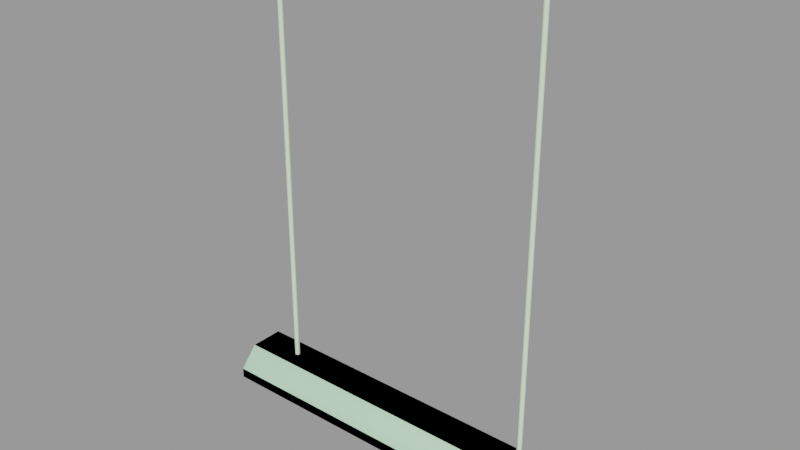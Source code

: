 # Source: light_fluorescent_farm_124.blend  (saved by Blender 2.92.15; exported with 4.5.12 LTS)
import bpy
from mathutils import Matrix  # noqa: F401  (used for matrix-valued properties, if any)

bpy.ops.wm.read_factory_settings(use_empty=True)
scene = bpy.context.scene
scene.name = 'light_fluorescent_farm_124.qc'

# ---- collections
col_light_fluorescent_farm_124 = bpy.data.collections.new('light_fluorescent_farm_124'); scene.collection.children.link(col_light_fluorescent_farm_124)

# ---- materials (node trees are filled in below, after node groups)
mat_lights = bpy.data.materials.new('lights')
mat_lights.use_transparent_shadow = False
mat_lights.diffuse_color = (0.7815, 0.9367, 0.6882, 1.0)
mat_phy = bpy.data.materials.new('  phy')
mat_phy.use_transparent_shadow = False
mat_phy.diffuse_color = (0.6098, 0.9879, 0.6944, 1.0)

# ---- material node trees

# ---- meshes
me_light_fluorescent_farm_124_reference = bpy.data.meshes.new('light_fluorescent_farm_124_reference')
me_light_fluorescent_farm_124_reference.from_pydata([(47.93, 9.282, -3.125), (47.93, -9.282, -3.125), (47.45, 8.682, -3.125), (47.45, -8.682, -3.125), (-21.16, -6.228, -4.433), (-21.17, -2.514, -5.493), (-22.05, -6.451, -4.919), (-22.05, -2.577, -6.012), (-21.17, 2.514, -5.493), (-21.16, 6.26, -4.433), (-22.05, 2.577, -6.012), (-21.19, -2.636, -6.494), (-21.2, -6.652, -5.352), (-21.19, -9.217, -3.047), (-22.05, -9.018, -2.594), (-21.17, -8.802, -2.122), (-21.19, 2.636, -6.494), (-21.2, 6.683, -5.352), (-21.19, 9.214, -3.024), (-22.05, 6.481, -4.919), (-21.17, 8.824, -2.09), (-22.05, 9.033, -2.567), (45.08, -6.266, -0.232), (45.08, -5.055, 0.467), (-44.78, -5.055, 0.467), (-44.78, -6.266, -0.232), (45.08, -6.266, -1.63), (-44.78, -6.266, -1.63), (45.08, -5.055, -2.329), (-44.78, -5.055, -2.329), (45.08, -3.844, -1.63), (-44.78, -3.844, -1.63), (45.08, -3.844, -0.232), (-44.78, -3.844, -0.232), (-47.45, -8.682, -0.5507), (-47.45, -8.682, -3.125), (-47.45, 8.682, -3.125), (-47.45, 8.682, -0.5507), (-47.45, -6.248, 1.698), (-47.45, 6.248, 1.698), (47.45, 6.248, 1.698), (47.45, -8.682, -0.5507), (47.45, -6.248, 1.698), (47.45, 8.682, -0.5507), (19.58, 6.481, -4.919), (19.59, 9.033, -2.567), (18.71, 8.824, -2.09), (18.72, -9.217, -3.047), (18.73, -6.652, -5.352), (19.58, -6.451, -4.919), (18.72, -2.636, -6.494), (19.58, -2.577, -6.012), (18.72, 2.636, -6.494), (19.58, 2.577, -6.012), (18.73, 6.683, -5.352), (18.72, 9.214, -3.024), (18.7, -6.228, -4.433), (18.7, -2.514, -5.493), (18.7, 2.514, -5.493), (18.7, 6.26, -4.433), (18.71, -8.802, -2.122), (19.59, -9.018, -2.594), (-46.31, 6.716, -1.929), (-46.31, 5.544, -2.633), (-46.31, 6.716, 1.768), (-46.31, -5.544, -2.633), (-46.31, -6.716, -1.929), (-46.31, -6.716, 1.768), (-45.53, -6.228, -4.433), (-45.54, -2.514, -5.493), (-46.42, -6.451, -4.919), (-45.54, 8.824, -2.09), (-45.53, 6.26, -4.433), (-45.56, 9.214, -3.024), (-45.57, 6.683, -5.352), (-45.56, 2.636, -6.494), (-45.54, 2.514, -5.493), (-46.42, -2.577, -6.012), (-45.56, -2.636, -6.494), (-45.57, -6.652, -5.352), (-45.56, -9.217, -3.047), (-46.42, -9.018, -2.594), (-45.54, -8.802, -2.122), (-46.42, 9.033, -2.567), (-46.42, 6.481, -4.919), (-46.42, 2.577, -6.012), (47.93, 4.491, 4.776), (47.93, -4.491, 4.776), (47.93, 4.491, 3.884), (47.93, -4.491, 3.884), (47.93, 9.282, -0.4778), (47.93, -9.282, -0.4778), (-45.55, -2.12, -5.693), (-45.55, -3.028, -5.693), (45.55, -2.12, -5.693), (45.55, -3.028, -5.693), (-45.55, -2.574, -6.48), (45.55, -2.574, -6.48), (-45.55, -5.982, -4.615), (-45.55, -6.89, -4.615), (45.55, -5.982, -4.615), (45.55, -6.89, -4.615), (-45.55, -6.436, -5.402), (45.55, -6.436, -5.402), (45.57, 6.683, -5.352), (46.42, 6.481, -4.919), (45.56, 2.636, -6.494), (45.54, 8.824, -2.09), (45.56, 9.214, -3.024), (45.53, 6.26, -4.433), (46.42, 9.033, -2.567), (45.53, -6.228, -4.433), (45.54, -2.514, -5.493), (45.56, -2.636, -6.494), (45.57, -6.652, -5.352), (45.56, -9.217, -3.047), (45.54, -8.802, -2.122), (46.42, -9.018, -2.594), (46.42, -6.451, -4.919), (46.42, -2.577, -6.012), (46.42, 2.577, -6.012), (45.54, 2.514, -5.493), (-36.61, -2e-06, 4.776), (-36.61, -7e-06, 117.5), (-36.13, 0.6544, 4.776), (-36.13, 0.6544, 117.5), (-35.36, 0.4045, 4.776), (-35.36, 0.4044, 117.5), (-35.36, -0.4045, 4.776), (-35.36, -0.4045, 117.5), (-36.13, -0.6544, 4.776), (-36.13, -0.6544, 117.5), (-44.78, -2e-06, 0.467), (45.08, 2e-06, 0.467), (-44.78, 1.211, -0.232), (45.08, 1.211, -0.232), (-44.78, 1.211, -1.63), (45.08, 1.211, -1.63), (-44.78, -2e-06, -2.329), (45.08, 2e-06, -2.329), (-44.78, -1.211, -1.63), (45.08, -1.211, -1.63), (-44.78, -1.211, -0.232), (45.08, -1.211, -0.232), (-44.78, 5.055, 0.467), (-44.78, 3.844, -0.232), (45.08, 5.055, 0.467), (45.08, 3.844, -0.232), (-44.78, 3.844, -1.63), (45.08, 3.844, -1.63), (-44.78, 5.055, -2.329), (45.08, 5.055, -2.329), (-44.78, 6.266, -1.63), (45.08, 6.266, -1.63), (-44.78, 6.266, -0.232), (45.08, 6.266, -0.232), (36.61, 1e-06, 4.776), (36.13, 0.6544, 4.776), (36.61, -4e-06, 117.5), (36.13, 0.6544, 117.5), (35.36, 0.4045, 4.776), (35.36, 0.4045, 117.5), (35.36, -0.4045, 4.776), (35.36, -0.4045, 117.5), (36.13, -0.6544, 4.776), (36.13, -0.6544, 117.5), (-45.55, 6.013, -4.615), (45.55, 6.013, -4.615), (-45.55, 6.921, -4.615), (45.55, 6.921, -4.615), (-45.55, 6.467, -5.402), (45.55, 6.467, -5.402), (46.31, 5.544, -2.633), (45.08, 5.544, -2.633), (46.31, 6.716, -1.929), (45.08, 6.716, -1.929), (46.31, -6.716, -1.929), (45.08, -6.716, -1.929), (46.31, -5.544, -2.633), (45.08, -5.544, -2.633), (46.31, 6.716, 1.768), (46.31, -6.716, 1.768), (-45.55, 2.12, -5.693), (45.55, 2.12, -5.693), (-45.55, 3.028, -5.693), (45.55, 3.028, -5.693), (-45.55, 2.574, -6.48), (45.55, 2.574, -6.48), (45.08, -6.716, 1.768), (45.08, 6.716, 1.768), (-47.93, -9.282, -3.125), (-47.93, 9.282, -3.125), (-47.93, 9.282, -0.4778), (-47.93, 4.491, 3.884), (-47.93, -9.282, -0.4778), (-47.93, -4.491, 3.884), (-47.93, -4.491, 4.776), (-47.93, 4.491, 4.776), (-45.08, -6.716, -1.929), (-45.08, -6.716, 1.768), (-45.08, 6.716, 1.768), (-45.08, 6.716, -1.929), (-45.08, 5.544, -2.633), (-45.08, -5.544, -2.633)], [], [(0, 1, 2), (2, 1, 3), (4, 5, 6), (7, 6, 5), (5, 8, 7), (8, 9, 10), (10, 7, 8), (7, 10, 11), (6, 7, 11), (12, 6, 11), (6, 12, 13), (14, 6, 13), (4, 6, 14), (15, 4, 14), (13, 4, 15), (12, 4, 13), (12, 11, 4), (11, 5, 4), (11, 16, 5), (16, 8, 5), (16, 9, 8), (17, 9, 16), (17, 18, 9), (19, 10, 9), (10, 19, 16), (16, 11, 10), (17, 16, 19), (20, 9, 18), (9, 20, 19), (20, 21, 19), (19, 21, 17), (21, 18, 17), (22, 23, 24), (25, 22, 24), (26, 22, 25), (27, 26, 25), (28, 26, 27), (29, 28, 27), (30, 28, 29), (31, 30, 29), (32, 30, 31), (33, 32, 31), (23, 32, 33), (24, 23, 33), (34, 35, 36), (37, 34, 36), (34, 37, 38), (39, 38, 37), (40, 41, 42), (43, 41, 40), (43, 2, 41), (2, 3, 41), (44, 45, 46), (47, 48, 49), (48, 50, 49), (49, 50, 51), (50, 52, 51), (51, 52, 53), (53, 52, 44), (54, 44, 52), (44, 54, 45), (54, 55, 45), (49, 51, 56), (56, 51, 57), (51, 53, 57), (57, 53, 58), (53, 44, 58), (58, 44, 59), (59, 44, 46), (46, 55, 59), (54, 59, 55), (54, 52, 59), (52, 58, 59), (57, 58, 52), (50, 57, 52), (56, 57, 50), (48, 56, 50), (47, 56, 48), (60, 56, 47), (60, 61, 56), (61, 49, 56), (61, 47, 49), (62, 63, 64), (65, 64, 63), (66, 64, 65), (67, 64, 66), (68, 69, 70), (71, 72, 73), (74, 73, 72), (74, 72, 75), (75, 72, 76), (75, 76, 69), (69, 76, 77), (77, 70, 69), (70, 77, 78), (79, 70, 78), (70, 79, 80), (81, 70, 80), (68, 70, 81), (82, 68, 81), (80, 68, 82), (79, 68, 80), (79, 78, 68), (78, 69, 68), (78, 75, 69), (71, 83, 84), (72, 71, 84), (84, 85, 72), (76, 72, 85), (85, 77, 76), (77, 85, 78), (75, 78, 85), (85, 84, 75), (74, 75, 84), (84, 83, 74), (83, 73, 74), (86, 87, 88), (87, 89, 88), (88, 89, 90), (0, 90, 89), (91, 0, 89), (1, 0, 91), (92, 93, 94), (93, 95, 94), (93, 96, 95), (96, 97, 95), (96, 92, 97), (92, 94, 97), (98, 99, 100), (99, 101, 100), (99, 102, 101), (102, 103, 101), (102, 98, 103), (98, 100, 103), (104, 105, 106), (107, 108, 109), (109, 105, 107), (105, 110, 107), (105, 104, 110), (104, 108, 110), (111, 112, 113), (114, 111, 113), (115, 111, 114), (116, 111, 115), (116, 117, 111), (117, 118, 111), (117, 115, 118), (115, 114, 118), (114, 113, 118), (118, 113, 119), (113, 106, 119), (119, 106, 120), (120, 106, 105), (120, 105, 121), (121, 105, 109), (106, 121, 109), (104, 106, 109), (104, 109, 108), (118, 119, 111), (111, 119, 112), (119, 120, 112), (112, 120, 121), (112, 121, 106), (113, 112, 106), (122, 123, 124), (123, 125, 124), (124, 125, 126), (125, 127, 126), (126, 127, 128), (127, 129, 128), (128, 129, 130), (129, 131, 130), (130, 131, 122), (131, 123, 122), (132, 133, 134), (133, 135, 134), (134, 135, 136), (135, 137, 136), (136, 137, 138), (137, 139, 138), (138, 139, 140), (139, 141, 140), (140, 141, 142), (141, 143, 142), (142, 143, 132), (143, 133, 132), (144, 145, 146), (145, 147, 146), (145, 148, 147), (148, 149, 147), (148, 150, 149), (150, 151, 149), (150, 152, 151), (152, 153, 151), (152, 154, 153), (154, 155, 153), (154, 144, 155), (144, 146, 155), (156, 157, 158), (157, 159, 158), (157, 160, 159), (160, 161, 159), (160, 162, 161), (162, 163, 161), (162, 164, 163), (164, 165, 163), (164, 156, 165), (156, 158, 165), (166, 167, 168), (167, 169, 168), (168, 169, 170), (169, 171, 170), (170, 171, 166), (171, 167, 166), (172, 173, 174), (173, 175, 174), (176, 177, 178), (177, 179, 178), (180, 181, 174), (174, 181, 172), (172, 181, 178), (181, 176, 178), (182, 183, 184), (183, 185, 184), (184, 185, 186), (185, 187, 186), (186, 187, 182), (187, 183, 182), (188, 189, 177), (177, 189, 179), (179, 189, 173), (189, 175, 173), (190, 191, 35), (36, 35, 191), (191, 190, 192), (192, 190, 193), (190, 194, 193), (193, 194, 195), (193, 195, 196), (197, 193, 196), (194, 190, 91), (190, 1, 91), (195, 194, 89), (194, 91, 89), (190, 35, 1), (35, 3, 1), (35, 34, 3), (34, 41, 3), (34, 38, 41), (38, 42, 41), (89, 87, 195), (87, 196, 195), (192, 90, 191), (90, 0, 191), (193, 88, 192), (88, 90, 192), (191, 0, 36), (0, 2, 36), (36, 2, 37), (2, 43, 37), (37, 43, 39), (43, 40, 39), (88, 193, 86), (193, 197, 86), (40, 42, 39), (42, 38, 39), (197, 196, 86), (196, 87, 86), (66, 198, 67), (198, 199, 67), (64, 200, 62), (200, 201, 62), (63, 202, 65), (202, 203, 65), (200, 199, 201), (201, 199, 202), (202, 199, 203), (198, 203, 199), (172, 178, 173), (178, 179, 173), (180, 174, 189), (174, 175, 189), (176, 181, 177), (181, 188, 177), (63, 62, 202), (62, 201, 202), (66, 65, 198), (65, 203, 198)])
me_light_fluorescent_farm_124_reference.polygons.foreach_set('use_smooth', [True] * 288)
_k = set([(0, 1), (0, 90), (0, 191), (1, 91), (1, 190), (2, 3), (2, 36), (2, 43), (3, 35), (3, 41), (4, 13), (11, 12), (11, 16), (12, 13), (16, 17), (17, 18), (23, 24), (34, 35), (34, 38), (34, 41), (35, 36), (36, 37), (37, 39), (37, 43), (38, 39), (38, 42), (39, 40), (40, 42), (40, 43), (41, 42), (47, 48), (47, 49), (48, 50), (50, 52), (52, 54), (54, 55), (55, 59), (62, 63), (62, 64), (62, 200), (62, 201), (63, 65), (63, 202), (64, 66), (65, 66), (65, 203), (66, 67), (66, 198), (67, 198), (68, 80), (73, 74), (74, 75), (75, 78), (78, 79), (79, 80), (86, 87), (86, 88), (86, 197), (87, 89), (87, 196), (88, 90), (88, 193), (89, 91), (89, 195), (90, 192), (91, 194), (104, 106), (104, 108), (106, 113), (108, 109), (113, 114), (114, 115), (115, 118), (132, 133), (144, 146), (144, 155), (145, 146), (172, 173), (172, 174), (172, 178), (173, 175), (173, 179), (174, 175), (174, 180), (174, 181), (175, 189), (176, 177), (176, 178), (176, 181), (177, 179), (177, 188), (177, 189), (178, 179), (190, 191), (190, 194), (191, 192), (192, 193), (193, 197), (194, 195), (195, 196), (196, 197), (198, 199), (198, 203), (199, 201), (200, 201), (201, 202), (202, 203)])
me_light_fluorescent_farm_124_reference.attributes.new('sharp_edge', 'BOOLEAN', 'EDGE').data.foreach_set('value', [ (min(e.vertices), max(e.vertices)) in _k for e in me_light_fluorescent_farm_124_reference.edges])
_uv = me_light_fluorescent_farm_124_reference.uv_layers.new(name='UVMap')
_uv.uv.foreach_set('vector', [0.4772, 0.8006, 0.4772, 0.9919, 0.4723, 0.8068, 0.4723, 0.8068, 0.4772, 0.9919, 0.4723, 0.9857, 0.4298, 0.4889, 0.4299, 0.5247, 0.4325, 0.4887, 0.4323, 0.526, 0.4325, 0.4887, 0.4299, 0.5247, 0.4299, 0.5247, 0.4293, 0.5706, 0.4323, 0.526, 0.4293, 0.5706, 0.4293, 0.6058, 0.432, 0.5714, 0.432, 0.5714, 0.4323, 0.526, 0.4293, 0.5706, 0.4323, 0.526, 0.432, 0.5714, 0.4348, 0.527, 0.4325, 0.4887, 0.4323, 0.526, 0.4348, 0.527, 0.4352, 0.4885, 0.4325, 0.4887, 0.4348, 0.527, 0.4325, 0.4887, 0.4352, 0.4885, 0.4354, 0.4588, 0.4326, 0.4588, 0.4325, 0.4887, 0.4354, 0.4588, 0.4298, 0.4889, 0.4325, 0.4887, 0.4326, 0.4588, 0.4297, 0.4588, 0.4298, 0.4889, 0.4326, 0.4588, 0.4269, 0.4588, 0.4298, 0.4889, 0.4297, 0.4588, 0.4269, 0.4894, 0.4298, 0.4889, 0.4269, 0.4588, 0.4269, 0.4894, 0.4272, 0.524, 0.4298, 0.4889, 0.4272, 0.524, 0.4299, 0.5247, 0.4298, 0.4889, 0.4272, 0.524, 0.4265, 0.5706, 0.4299, 0.5247, 0.4265, 0.5706, 0.4293, 0.5706, 0.4299, 0.5247, 0.4265, 0.5706, 0.4293, 0.6058, 0.4293, 0.5706, 0.4266, 0.6066, 0.4293, 0.6058, 0.4265, 0.5706, 0.4266, 0.6066, 0.4272, 0.6383, 0.4293, 0.6058, 0.432, 0.6059, 0.432, 0.5714, 0.4293, 0.6058, 0.432, 0.5714, 0.432, 0.6059, 0.4347, 0.5718, 0.4347, 0.5718, 0.4348, 0.527, 0.432, 0.5714, 0.4346, 0.6056, 0.4347, 0.5718, 0.432, 0.6059, 0.4297, 0.637, 0.4293, 0.6058, 0.4272, 0.6383, 0.4293, 0.6058, 0.4297, 0.637, 0.432, 0.6059, 0.4297, 0.637, 0.4325, 0.6365, 0.432, 0.6059, 0.432, 0.6059, 0.4325, 0.6365, 0.4346, 0.6056, 0.4325, 0.6365, 0.4353, 0.6357, 0.4346, 0.6056, 0.4256, 0.4465, 0.4198, 0.4465, 0.4198, 0.07401, 0.4256, 0.07401, 0.4256, 0.4465, 0.4198, 0.07401, 0.4314, 0.4465, 0.4256, 0.4465, 0.4256, 0.07401, 0.4314, 0.07401, 0.4314, 0.4465, 0.4256, 0.07401, 0.4372, 0.4465, 0.4314, 0.4465, 0.4314, 0.07401, 0.4372, 0.07401, 0.4372, 0.4465, 0.4314, 0.07401, 0.443, 0.4465, 0.4372, 0.4465, 0.4372, 0.07401, 0.443, 0.07401, 0.443, 0.4465, 0.4372, 0.07401, 0.4488, 0.4465, 0.443, 0.4465, 0.443, 0.07401, 0.4488, 0.07401, 0.4488, 0.4465, 0.443, 0.07401, 0.4546, 0.4465, 0.4488, 0.4465, 0.4488, 0.07401, 0.4546, 0.07401, 0.4546, 0.4465, 0.4488, 0.07401, 0.4458, 0.9857, 0.4723, 0.9857, 0.4723, 0.8068, 0.4458, 0.8068, 0.4458, 0.9857, 0.4723, 0.8068, 0.4458, 0.9857, 0.4458, 0.8068, 0.4226, 0.9607, 0.4226, 0.8319, 0.4226, 0.9607, 0.4458, 0.8068, 0.4226, 0.8318, 0.4458, 0.9857, 0.4226, 0.9606, 0.4458, 0.8068, 0.4458, 0.9857, 0.4226, 0.8318, 0.4458, 0.8068, 0.4723, 0.8068, 0.4458, 0.9857, 0.4723, 0.8068, 0.4723, 0.9857, 0.4458, 0.9857, 0.432, 0.6059, 0.4325, 0.6365, 0.4297, 0.637, 0.4354, 0.4588, 0.4352, 0.4885, 0.4325, 0.4887, 0.4352, 0.4885, 0.4348, 0.527, 0.4325, 0.4887, 0.4325, 0.4887, 0.4348, 0.527, 0.4323, 0.526, 0.4348, 0.527, 0.4347, 0.5718, 0.4323, 0.526, 0.4323, 0.526, 0.4347, 0.5718, 0.432, 0.5714, 0.432, 0.5714, 0.4347, 0.5718, 0.432, 0.6059, 0.4346, 0.6056, 0.432, 0.6059, 0.4347, 0.5718, 0.432, 0.6059, 0.4346, 0.6056, 0.4325, 0.6365, 0.4346, 0.6056, 0.4353, 0.6357, 0.4325, 0.6365, 0.4325, 0.4887, 0.4323, 0.526, 0.4298, 0.4889, 0.4298, 0.4889, 0.4323, 0.526, 0.4299, 0.5247, 0.4323, 0.526, 0.432, 0.5714, 0.4299, 0.5247, 0.4299, 0.5247, 0.432, 0.5714, 0.4293, 0.5706, 0.432, 0.5714, 0.432, 0.6059, 0.4293, 0.5706, 0.4293, 0.5706, 0.432, 0.6059, 0.4293, 0.6058, 0.4293, 0.6058, 0.432, 0.6059, 0.4297, 0.637, 0.4297, 0.637, 0.4272, 0.6383, 0.4293, 0.6058, 0.4266, 0.6066, 0.4293, 0.6058, 0.4272, 0.6383, 0.4266, 0.6066, 0.4265, 0.5706, 0.4293, 0.6058, 0.4265, 0.5706, 0.4293, 0.5706, 0.4293, 0.6058, 0.4299, 0.5247, 0.4293, 0.5706, 0.4265, 0.5706, 0.4272, 0.524, 0.4299, 0.5247, 0.4265, 0.5706, 0.4298, 0.4889, 0.4299, 0.5247, 0.4272, 0.524, 0.4269, 0.4894, 0.4298, 0.4889, 0.4272, 0.524, 0.4269, 0.4588, 0.4298, 0.4889, 0.4269, 0.4894, 0.4297, 0.4588, 0.4298, 0.4889, 0.4269, 0.4588, 0.4297, 0.4588, 0.4326, 0.4588, 0.4298, 0.4889, 0.4326, 0.4588, 0.4325, 0.4887, 0.4298, 0.4889, 0.4326, 0.4588, 0.4354, 0.4588, 0.4325, 0.4887, 0.5223, 0.7837, 0.529, 0.7726, 0.4872, 0.7837, 0.529, 0.6671, 0.4872, 0.7837, 0.529, 0.7726, 0.5223, 0.6559, 0.4872, 0.7837, 0.529, 0.6671, 0.4872, 0.6559, 0.4872, 0.7837, 0.5223, 0.6559, 0.4298, 0.4889, 0.4299, 0.5247, 0.4325, 0.4887, 0.4297, 0.637, 0.4293, 0.6058, 0.4272, 0.6383, 0.4266, 0.6066, 0.4272, 0.6383, 0.4293, 0.6058, 0.4266, 0.6066, 0.4293, 0.6058, 0.4265, 0.5706, 0.4265, 0.5706, 0.4293, 0.6058, 0.4293, 0.5706, 0.4265, 0.5706, 0.4293, 0.5706, 0.4299, 0.5247, 0.4299, 0.5247, 0.4293, 0.5706, 0.4323, 0.526, 0.4323, 0.526, 0.4325, 0.4887, 0.4299, 0.5247, 0.4325, 0.4887, 0.4323, 0.526, 0.4348, 0.527, 0.4352, 0.4885, 0.4325, 0.4887, 0.4348, 0.527, 0.4325, 0.4887, 0.4352, 0.4885, 0.4354, 0.4588, 0.4326, 0.4588, 0.4325, 0.4887, 0.4354, 0.4588, 0.4298, 0.4889, 0.4325, 0.4887, 0.4326, 0.4588, 0.4297, 0.4588, 0.4298, 0.4889, 0.4326, 0.4588, 0.4269, 0.4588, 0.4298, 0.4889, 0.4297, 0.4588, 0.4269, 0.4894, 0.4298, 0.4889, 0.4269, 0.4588, 0.4269, 0.4894, 0.4272, 0.524, 0.4298, 0.4889, 0.4272, 0.524, 0.4299, 0.5247, 0.4298, 0.4889, 0.4272, 0.524, 0.4265, 0.5706, 0.4299, 0.5247, 0.4297, 0.637, 0.4325, 0.6365, 0.432, 0.6059, 0.4293, 0.6058, 0.4297, 0.637, 0.432, 0.6059, 0.432, 0.6059, 0.432, 0.5714, 0.4293, 0.6058, 0.4293, 0.5706, 0.4293, 0.6058, 0.432, 0.5714, 0.432, 0.5714, 0.4323, 0.526, 0.4293, 0.5706, 0.4323, 0.526, 0.432, 0.5714, 0.4348, 0.527, 0.4347, 0.5718, 0.4348, 0.527, 0.432, 0.5714, 0.432, 0.5714, 0.432, 0.6059, 0.4347, 0.5718, 0.4346, 0.6056, 0.4347, 0.5718, 0.432, 0.6059, 0.432, 0.6059, 0.4325, 0.6365, 0.4346, 0.6056, 0.4325, 0.6365, 0.4353, 0.6357, 0.4346, 0.6056, 0.5587, 0.8499, 0.5587, 0.9425, 0.5495, 0.8499, 0.5587, 0.9425, 0.5495, 0.9425, 0.5495, 0.8499, 0.5495, 0.8499, 0.5495, 0.9425, 0.5045, 0.8006, 0.4772, 0.8006, 0.5045, 0.8006, 0.5495, 0.9425, 0.5045, 0.9919, 0.4772, 0.8006, 0.5495, 0.9425, 0.4772, 0.9919, 0.4772, 0.8006, 0.5045, 0.9919, 0.4124, 0.06895, 0.4102, 0.06895, 0.4124, 0.9943, 0.4102, 0.06895, 0.4102, 0.9943, 0.4124, 0.9943, 0.4102, 0.06895, 0.408, 0.06895, 0.4102, 0.9943, 0.408, 0.06895, 0.408, 0.9943, 0.4102, 0.9943, 0.408, 0.06895, 0.4058, 0.06895, 0.408, 0.9943, 0.4058, 0.06895, 0.4058, 0.9943, 0.408, 0.9943, 0.4124, 0.06895, 0.4102, 0.06895, 0.4124, 0.9943, 0.4102, 0.06895, 0.4102, 0.9943, 0.4124, 0.9943, 0.4102, 0.06895, 0.408, 0.06895, 0.4102, 0.9943, 0.408, 0.06895, 0.408, 0.9943, 0.4102, 0.9943, 0.408, 0.06895, 0.4058, 0.06895, 0.408, 0.9943, 0.4058, 0.06895, 0.4058, 0.9943, 0.408, 0.9943, 0.4346, 0.6056, 0.432, 0.6059, 0.4347, 0.5718, 0.4297, 0.637, 0.4272, 0.6383, 0.4293, 0.6058, 0.4293, 0.6058, 0.432, 0.6059, 0.4297, 0.637, 0.432, 0.6059, 0.4325, 0.6365, 0.4297, 0.637, 0.432, 0.6059, 0.4346, 0.6056, 0.4325, 0.6365, 0.4346, 0.6056, 0.4353, 0.6357, 0.4325, 0.6365, 0.4298, 0.4889, 0.4299, 0.5247, 0.4272, 0.524, 0.4269, 0.4894, 0.4298, 0.4889, 0.4272, 0.524, 0.4269, 0.4588, 0.4298, 0.4889, 0.4269, 0.4894, 0.4297, 0.4588, 0.4298, 0.4889, 0.4269, 0.4588, 0.4297, 0.4588, 0.4326, 0.4588, 0.4298, 0.4889, 0.4326, 0.4588, 0.4325, 0.4887, 0.4298, 0.4889, 0.4326, 0.4588, 0.4354, 0.4588, 0.4325, 0.4887, 0.4354, 0.4588, 0.4352, 0.4885, 0.4325, 0.4887, 0.4352, 0.4885, 0.4348, 0.527, 0.4325, 0.4887, 0.4325, 0.4887, 0.4348, 0.527, 0.4323, 0.526, 0.4348, 0.527, 0.4347, 0.5718, 0.4323, 0.526, 0.4323, 0.526, 0.4347, 0.5718, 0.432, 0.5714, 0.432, 0.5714, 0.4347, 0.5718, 0.432, 0.6059, 0.432, 0.5714, 0.432, 0.6059, 0.4293, 0.5706, 0.4293, 0.5706, 0.432, 0.6059, 0.4293, 0.6058, 0.4265, 0.5706, 0.4293, 0.5706, 0.4293, 0.6058, 0.4266, 0.6066, 0.4265, 0.5706, 0.4293, 0.6058, 0.4266, 0.6066, 0.4293, 0.6058, 0.4272, 0.6383, 0.4325, 0.4887, 0.4323, 0.526, 0.4298, 0.4889, 0.4298, 0.4889, 0.4323, 0.526, 0.4299, 0.5247, 0.4323, 0.526, 0.432, 0.5714, 0.4299, 0.5247, 0.4299, 0.5247, 0.432, 0.5714, 0.4293, 0.5706, 0.4299, 0.5247, 0.4293, 0.5706, 0.4265, 0.5706, 0.4272, 0.524, 0.4299, 0.5247, 0.4265, 0.5706, 0.4652, 0.16, 0.4652, 0.6333, 0.4741, 0.16, 0.4652, 0.6333, 0.4741, 0.6333, 0.4741, 0.16, 0.4741, 0.16, 0.4741, 0.6333, 0.4829, 0.16, 0.4741, 0.6333, 0.4829, 0.6333, 0.4829, 0.16, 0.4829, 0.16, 0.4829, 0.6333, 0.4918, 0.16, 0.4829, 0.6333, 0.4918, 0.6333, 0.4918, 0.16, 0.4918, 0.16, 0.4918, 0.6333, 0.5006, 0.16, 0.4918, 0.6333, 0.5006, 0.6333, 0.5006, 0.16, 0.5006, 0.16, 0.5006, 0.6333, 0.5095, 0.16, 0.5006, 0.6333, 0.5095, 0.6333, 0.5095, 0.16, 0.4546, 0.07401, 0.4546, 0.4465, 0.4488, 0.07401, 0.4546, 0.4465, 0.4488, 0.4465, 0.4488, 0.07401, 0.4488, 0.07401, 0.4488, 0.4465, 0.443, 0.07401, 0.4488, 0.4465, 0.443, 0.4465, 0.443, 0.07401, 0.443, 0.07401, 0.443, 0.4465, 0.4372, 0.07401, 0.443, 0.4465, 0.4372, 0.4465, 0.4372, 0.07401, 0.4372, 0.07401, 0.4372, 0.4465, 0.4314, 0.07401, 0.4372, 0.4465, 0.4314, 0.4465, 0.4314, 0.07401, 0.4314, 0.07401, 0.4314, 0.4465, 0.4256, 0.07401, 0.4314, 0.4465, 0.4256, 0.4465, 0.4256, 0.07401, 0.4256, 0.07401, 0.4256, 0.4465, 0.4198, 0.07401, 0.4256, 0.4465, 0.4198, 0.4465, 0.4198, 0.07401, 0.4546, 0.07401, 0.4488, 0.07401, 0.4546, 0.4465, 0.4488, 0.07401, 0.4488, 0.4465, 0.4546, 0.4465, 0.4488, 0.07401, 0.443, 0.07401, 0.4488, 0.4465, 0.443, 0.07401, 0.443, 0.4465, 0.4488, 0.4465, 0.443, 0.07401, 0.4372, 0.07401, 0.443, 0.4465, 0.4372, 0.07401, 0.4372, 0.4465, 0.443, 0.4465, 0.4372, 0.07401, 0.4314, 0.07401, 0.4372, 0.4465, 0.4314, 0.07401, 0.4314, 0.4465, 0.4372, 0.4465, 0.4314, 0.07401, 0.4256, 0.07401, 0.4314, 0.4465, 0.4256, 0.07401, 0.4256, 0.4465, 0.4314, 0.4465, 0.4256, 0.07401, 0.4198, 0.07401, 0.4256, 0.4465, 0.4198, 0.07401, 0.4198, 0.4465, 0.4256, 0.4465, 0.4652, 0.16, 0.4741, 0.16, 0.4652, 0.6333, 0.4741, 0.16, 0.4741, 0.6333, 0.4652, 0.6333, 0.4741, 0.16, 0.4829, 0.16, 0.4741, 0.6333, 0.4829, 0.16, 0.4829, 0.6333, 0.4741, 0.6333, 0.4829, 0.16, 0.4918, 0.16, 0.4829, 0.6333, 0.4918, 0.16, 0.4918, 0.6333, 0.4829, 0.6333, 0.4918, 0.16, 0.5006, 0.16, 0.4918, 0.6333, 0.5006, 0.16, 0.5006, 0.6333, 0.4918, 0.6333, 0.5006, 0.16, 0.5095, 0.16, 0.5006, 0.6333, 0.5095, 0.16, 0.5095, 0.6333, 0.5006, 0.6333, 0.4124, 0.06895, 0.4124, 0.9943, 0.4102, 0.06895, 0.4124, 0.9943, 0.4102, 0.9943, 0.4102, 0.06895, 0.4102, 0.06895, 0.4102, 0.9943, 0.408, 0.06895, 0.4102, 0.9943, 0.408, 0.9943, 0.408, 0.06895, 0.408, 0.06895, 0.408, 0.9943, 0.4058, 0.06895, 0.408, 0.9943, 0.4058, 0.9943, 0.4058, 0.06895, 0.4325, 0.661, 0.4425, 0.667, 0.4392, 0.6498, 0.4425, 0.667, 0.4492, 0.6558, 0.4392, 0.6498, 0.4392, 0.7896, 0.4492, 0.7836, 0.4325, 0.7785, 0.4492, 0.7836, 0.4425, 0.7725, 0.4325, 0.7785, 0.4871, 0.7837, 0.4871, 0.6559, 0.5223, 0.7837, 0.5223, 0.7837, 0.4871, 0.6559, 0.529, 0.7726, 0.529, 0.7726, 0.4871, 0.6559, 0.529, 0.6671, 0.4871, 0.6559, 0.5223, 0.6559, 0.529, 0.6671, 0.4124, 0.06895, 0.4124, 0.9943, 0.4102, 0.06895, 0.4124, 0.9943, 0.4102, 0.9943, 0.4102, 0.06895, 0.4102, 0.06895, 0.4102, 0.9943, 0.408, 0.06895, 0.4102, 0.9943, 0.408, 0.9943, 0.408, 0.06895, 0.408, 0.06895, 0.408, 0.9943, 0.4058, 0.06895, 0.408, 0.9943, 0.4058, 0.9943, 0.4058, 0.06895, 0.4843, 0.7836, 0.4843, 0.6558, 0.4492, 0.7836, 0.4492, 0.7836, 0.4843, 0.6558, 0.4425, 0.7725, 0.4425, 0.7725, 0.4843, 0.6558, 0.4425, 0.667, 0.4843, 0.6558, 0.4492, 0.6558, 0.4425, 0.667, 0.4772, 0.9919, 0.4772, 0.8006, 0.4723, 0.9857, 0.4723, 0.8068, 0.4723, 0.9857, 0.4772, 0.8006, 0.4772, 0.8006, 0.4772, 0.9919, 0.5045, 0.8006, 0.5045, 0.8006, 0.4772, 0.9919, 0.5495, 0.85, 0.4772, 0.9919, 0.5045, 0.9919, 0.5495, 0.85, 0.5495, 0.85, 0.5045, 0.9919, 0.5495, 0.9426, 0.5495, 0.85, 0.5495, 0.9426, 0.5587, 0.9426, 0.5587, 0.85, 0.5495, 0.85, 0.5587, 0.9426, 0.1776, 0.005603, 0.2049, 0.005603, 0.1776, 0.9933, 0.2049, 0.005603, 0.2049, 0.9933, 0.1776, 0.9933, 0.1108, 0.005604, 0.1776, 0.005603, 0.1108, 0.9933, 0.1776, 0.005603, 0.1776, 0.9933, 0.1108, 0.9933, 0.2049, 0.005603, 0.2111, 0.01055, 0.2049, 0.9933, 0.2111, 0.01055, 0.2111, 0.9883, 0.2049, 0.9933, 0.2111, 0.01055, 0.2376, 0.01055, 0.2111, 0.9883, 0.2376, 0.01055, 0.2376, 0.9883, 0.2111, 0.9883, 0.2376, 0.01055, 0.2717, 0.01055, 0.2376, 0.9883, 0.2717, 0.01055, 0.2717, 0.9883, 0.2376, 0.9883, 0.1108, 0.9933, 0.1017, 0.9933, 0.1108, 0.005604, 0.1017, 0.9933, 0.1017, 0.005604, 0.1108, 0.005604, 0.1776, 0.005603, 0.1776, 0.9933, 0.2049, 0.005603, 0.1776, 0.9933, 0.2049, 0.9933, 0.2049, 0.005603, 0.1108, 0.005604, 0.1108, 0.9933, 0.1776, 0.005603, 0.1108, 0.9933, 0.1776, 0.9933, 0.1776, 0.005603, 0.2049, 0.005603, 0.2049, 0.9933, 0.2111, 0.01055, 0.2049, 0.9933, 0.2111, 0.9883, 0.2111, 0.01055, 0.2111, 0.01055, 0.2111, 0.9883, 0.2376, 0.01055, 0.2111, 0.9883, 0.2376, 0.9883, 0.2376, 0.01055, 0.2376, 0.01055, 0.2376, 0.9883, 0.2717, 0.01055, 0.2376, 0.9883, 0.2717, 0.9883, 0.2717, 0.01055, 0.1108, 0.9933, 0.1108, 0.005604, 0.1017, 0.9933, 0.1108, 0.005604, 0.1017, 0.005604, 0.1017, 0.9933, 0.4005, 0.9883, 0.2717, 0.9883, 0.4005, 0.01055, 0.2717, 0.9883, 0.2717, 0.01055, 0.4005, 0.01055, 0.009106, 0.005604, 0.1017, 0.005604, 0.009106, 0.9933, 0.1017, 0.005604, 0.1017, 0.9933, 0.009106, 0.9933, 0.4492, 0.7952, 0.4492, 0.7836, 0.4844, 0.7952, 0.4492, 0.7836, 0.4844, 0.7836, 0.4844, 0.7952, 0.4844, 0.6442, 0.4844, 0.6558, 0.4492, 0.6442, 0.4844, 0.6558, 0.4492, 0.6558, 0.4492, 0.6442, 0.4309, 0.667, 0.4425, 0.667, 0.4309, 0.7725, 0.4425, 0.667, 0.4425, 0.7725, 0.4309, 0.7725, 0.4844, 0.6558, 0.4844, 0.7836, 0.4492, 0.6558, 0.4492, 0.6558, 0.4844, 0.7836, 0.4425, 0.667, 0.4425, 0.667, 0.4844, 0.7836, 0.4425, 0.7725, 0.4492, 0.7836, 0.4425, 0.7725, 0.4844, 0.7836, 0.4308, 0.667, 0.4308, 0.7725, 0.4425, 0.667, 0.4308, 0.7725, 0.4425, 0.7725, 0.4425, 0.667, 0.4843, 0.6442, 0.4492, 0.6442, 0.4843, 0.6558, 0.4492, 0.6442, 0.4492, 0.6558, 0.4843, 0.6558, 0.4492, 0.7952, 0.4843, 0.7952, 0.4492, 0.7836, 0.4843, 0.7952, 0.4843, 0.7836, 0.4492, 0.7836, 0.4325, 0.661, 0.4392, 0.6498, 0.4425, 0.667, 0.4392, 0.6498, 0.4492, 0.6558, 0.4425, 0.667, 0.4392, 0.7896, 0.4325, 0.7785, 0.4492, 0.7836, 0.4325, 0.7785, 0.4425, 0.7725, 0.4492, 0.7836])
me_light_fluorescent_farm_124_reference.materials.append(mat_lights)
me_light_fluorescent_farm_124_reference.use_remesh_fix_poles = True
me_light_fluorescent_farm_124_reference.use_remesh_preserve_attributes = False
me_light_fluorescent_farm_124_reference.use_mirror_vertex_groups = False
me_light_fluorescent_farm_124_reference.update()
me_light_fluorescent_farm_124_reference.normals_split_custom_set([tuple(v) for v in zip(*[iter([3.677e-07, 2.208e-08, -1.0, -1.034e-07, 2.355e-08, -1.0, 4.413e-07, 2.691e-08, -1.0, 4.413e-07, 2.691e-08, -1.0, -1.034e-07, 2.355e-08, -1.0, -1.496e-07, 2.875e-08, -1.0, 0.5206, 0.4145, 0.7464, 0.5102, 0.1177, 0.852, -0.9999, -0.005519, -0.01102, -0.9999, -0.001753, -0.01182, -0.9999, -0.005519, -0.01102, 0.5102, 0.1177, 0.852, 0.5102, 0.1177, 0.852, 0.5101, -0.1168, 0.8521, -0.9999, -0.001753, -0.01182, 0.5101, -0.1168, 0.8521, 0.5218, -0.4167, 0.7444, -0.9999, 0.001758, -0.0118, -0.9999, 0.001758, -0.0118, -0.9999, -0.001753, -0.01182, 0.5101, -0.1168, 0.8521, -0.9999, -0.001753, -0.01182, -0.9999, 0.001758, -0.0118, -0.4906, -0.12, -0.8631, -0.9999, -0.005519, -0.01102, -0.9999, -0.001753, -0.01182, -0.4906, -0.12, -0.8631, -0.4896, -0.4225, -0.7628, -0.9999, -0.005519, -0.01102, -0.4906, -0.12, -0.8631, -0.9999, -0.005519, -0.01102, -0.4896, -0.4225, -0.7628, -0.4741, -0.5901, -0.6535, -0.9999, -0.0076, -0.008874, -0.9999, -0.005519, -0.01102, -0.4741, -0.5901, -0.6535, 0.5206, 0.4145, 0.7464, -0.9999, -0.005519, -0.01102, -0.9999, -0.0076, -0.008874, 0.5134, 0.5755, 0.6366, 0.5206, 0.4145, 0.7464, -0.9999, -0.0076, -0.008874, 0.9997, -0.01662, -0.01866, 0.5206, 0.4145, 0.7464, 0.5134, 0.5755, 0.6366, 0.9997, -0.01212, -0.02271, 0.5206, 0.4145, 0.7464, 0.9997, -0.01664, -0.01869, 0.9997, -0.01212, -0.02271, 0.9997, -0.003752, -0.02402, 0.5206, 0.4145, 0.7464, 0.9997, -0.003752, -0.02402, 0.5102, 0.1177, 0.852, 0.5206, 0.4145, 0.7464, 0.9997, -0.003752, -0.02402, 0.9997, 0.003851, -0.02422, 0.5102, 0.1177, 0.852, 0.9997, 0.003851, -0.02422, 0.5101, -0.1168, 0.8521, 0.5102, 0.1177, 0.852, 0.9997, 0.003851, -0.02422, 0.5218, -0.4167, 0.7444, 0.5101, -0.1168, 0.8521, 0.9997, 0.01245, -0.02293, 0.5218, -0.4167, 0.7444, 0.9997, 0.003851, -0.02422, 0.9997, 0.01245, -0.02293, 0.9997, 0.01736, -0.01922, 0.5218, -0.4167, 0.7444, -0.9999, 0.006715, -0.01109, -0.9999, 0.001758, -0.0118, 0.5218, -0.4167, 0.7444, -0.9999, 0.001758, -0.0118, -0.9999, 0.006715, -0.01109, -0.4907, 0.1189, -0.8632, -0.4907, 0.1189, -0.8632, -0.4906, -0.12, -0.8631, -0.9999, 0.001758, -0.0118, -0.4876, 0.4265, -0.7618, -0.4907, 0.1189, -0.8632, -0.9999, 0.006715, -0.01109, 0.5148, -0.5804, 0.6309, 0.5218, -0.4167, 0.7444, 0.9997, 0.01736, -0.01922, 0.5218, -0.4167, 0.7444, 0.5148, -0.5804, 0.6309, -0.9999, 0.006715, -0.01109, 0.5148, -0.5804, 0.6309, -0.9999, 0.009983, -0.009064, -0.9999, 0.006715, -0.01109, -0.9999, 0.006715, -0.01109, -0.9999, 0.009983, -0.009064, -0.4876, 0.4265, -0.7618, -0.9999, 0.009983, -0.009064, -0.469, 0.5987, -0.6494, -0.4876, 0.4265, -0.7618, 4.012e-08, -0.7559, 0.6547, 2.124e-08, -0.5, 0.866, 2.111e-08, -0.5, 0.866, 4.004e-08, -0.9449, 0.3273, 4.012e-08, -0.7559, 0.6547, 2.111e-08, -0.5, 0.866, 4.089e-08, -0.9449, -0.3273, 4.012e-08, -0.7559, 0.6547, 4.004e-08, -0.9449, 0.3273, 3.872e-08, -0.7559, -0.6547, 4.089e-08, -0.9449, -0.3273, 4.004e-08, -0.9449, 0.3273, 1.539e-09, -0.189, -0.982, 4.089e-08, -0.9449, -0.3273, 3.872e-08, -0.7559, -0.6547, -2.374e-09, 0.189, -0.982, 1.539e-09, -0.189, -0.982, 3.872e-08, -0.7559, -0.6547, -4.102e-08, 0.7559, -0.6547, 1.539e-09, -0.189, -0.982, -2.374e-09, 0.189, -0.982, -4.276e-08, 0.9449, -0.3273, -4.102e-08, 0.7559, -0.6547, -2.374e-09, 0.189, -0.982, -4.263e-08, 0.9449, 0.3273, -4.102e-08, 0.7559, -0.6547, -4.276e-08, 0.9449, -0.3273, -4.187e-08, 0.7559, 0.6547, -4.263e-08, 0.9449, 0.3273, -4.276e-08, 0.9449, -0.3273, -2.255e-08, 0.5, 0.866, -4.263e-08, 0.9449, 0.3273, -4.187e-08, 0.7559, 0.6547, -2.135e-08, 0.5, 0.866, -2.255e-08, 0.5, 0.866, -4.187e-08, 0.7559, 0.6547, 1.0, -1.447e-08, 0.0, 1.0, -2.354e-08, 0.0, 1.0, -2.206e-09, 0.0, 1.0, 0.0, 0.0, 1.0, -1.447e-08, 0.0, 1.0, -2.206e-09, 0.0, 1.0, -1.447e-08, 0.0, 1.0, 0.0, 0.0, 1.0, 0.0, 0.0, 1.0, 0.0, 0.0, 1.0, 0.0, 0.0, 1.0, 0.0, 0.0, -1.0, 0.0, 0.0, -1.0, 0.0, 0.0, -1.0, 0.0, 0.0, -1.0, 0.0, 0.0, -1.0, 0.0, 0.0, -1.0, 0.0, 0.0, -1.0, 0.0, 0.0, -1.0, 0.0, 0.0, -1.0, 0.0, 0.0, -1.0, 0.0, 0.0, -1.0, 0.0, 0.0, -1.0, 0.0, 0.0, 0.9999, 0.006724, -0.01112, 0.9999, 0.009998, -0.009045, -0.5148, -0.5804, 0.6309, 0.4742, -0.59, -0.6534, 0.4896, -0.4225, -0.7628, 0.9999, -0.005521, -0.01097, 0.4896, -0.4225, -0.7628, 0.4906, -0.1198, -0.8631, 0.9999, -0.005521, -0.01097, 0.9999, -0.005521, -0.01097, 0.4906, -0.1198, -0.8631, 0.9999, -0.00175, -0.01184, 0.4906, -0.1198, -0.8631, 0.4907, 0.1189, -0.8632, 0.9999, -0.00175, -0.01184, 0.9999, -0.00175, -0.01184, 0.4907, 0.1189, -0.8632, 0.9999, 0.00175, -0.01181, 0.9999, 0.00175, -0.01181, 0.4907, 0.1189, -0.8632, 0.9999, 0.006724, -0.01112, 0.4876, 0.4266, -0.7617, 0.9999, 0.006724, -0.01112, 0.4907, 0.1189, -0.8632, 0.9999, 0.006724, -0.01112, 0.4876, 0.4266, -0.7617, 0.9999, 0.009998, -0.009045, 0.4876, 0.4266, -0.7617, 0.4692, 0.5985, -0.6493, 0.9999, 0.009998, -0.009045, 0.9999, -0.005521, -0.01097, 0.9999, -0.00175, -0.01184, -0.5206, 0.4145, 0.7464, -0.5206, 0.4145, 0.7464, 0.9999, -0.00175, -0.01184, -0.5102, 0.1177, 0.852, 0.9999, -0.00175, -0.01184, 0.9999, 0.00175, -0.01181, -0.5102, 0.1177, 0.852, -0.5102, 0.1177, 0.852, 0.9999, 0.00175, -0.01181, -0.5102, -0.1168, 0.8521, 0.9999, 0.00175, -0.01181, 0.9999, 0.006724, -0.01112, -0.5102, -0.1168, 0.8521, -0.5102, -0.1168, 0.8521, 0.9999, 0.006724, -0.01112, -0.5218, -0.4167, 0.7444, -0.5218, -0.4167, 0.7444, 0.9999, 0.006724, -0.01112, -0.5148, -0.5804, 0.6309, -0.5148, -0.5804, 0.6309, -0.9997, 0.01738, -0.01926, -0.5218, -0.4167, 0.7444, -0.9997, 0.01245, -0.02293, -0.5218, -0.4167, 0.7444, -0.9997, 0.0174, -0.0193, -0.9997, 0.01245, -0.02293, -0.9997, 0.003851, -0.02422, -0.5218, -0.4167, 0.7444, -0.9997, 0.003851, -0.02422, -0.5102, -0.1168, 0.8521, -0.5218, -0.4167, 0.7444, -0.5102, 0.1177, 0.852, -0.5102, -0.1168, 0.8521, -0.9997, 0.003851, -0.02422, -0.9997, -0.003728, -0.02398, -0.5102, 0.1177, 0.852, -0.9997, 0.003851, -0.02422, -0.5206, 0.4145, 0.7464, -0.5102, 0.1177, 0.852, -0.9997, -0.003728, -0.02398, -0.9997, -0.01212, -0.0227, -0.5206, 0.4145, 0.7464, -0.9997, -0.003728, -0.02398, -0.9997, -0.01663, -0.01868, -0.5206, 0.4145, 0.7464, -0.9997, -0.01212, -0.0227, -0.5134, 0.5755, 0.6366, -0.5206, 0.4145, 0.7464, -0.9997, -0.01663, -0.01868, -0.5134, 0.5755, 0.6366, 0.9999, -0.007599, -0.00888, -0.5206, 0.4145, 0.7464, 0.9999, -0.007599, -0.00888, 0.9999, -0.005521, -0.01097, -0.5206, 0.4145, 0.7464, 0.9999, -0.007599, -0.00888, 0.4741, -0.59, -0.6535, 0.9999, -0.005521, -0.01097, -1.0, 7.046e-06, 0.0, -1.0, 2.085e-06, 0.0, -1.0, 1.279e-06, 0.0, -1.0, -1.92e-06, 0.0, -1.0, 1.279e-06, 0.0, -1.0, 2.085e-06, 0.0, -1.0, -2.213e-06, 0.0, -1.0, 1.279e-06, 0.0, -1.0, -1.92e-06, 0.0, -1.0, 0.0, 0.0, -1.0, 0.0, 0.0, -1.0, 0.0, 0.0, 0.5206, 0.4145, 0.7464, 0.5102, 0.1177, 0.8519, -0.9999, -0.005537, -0.01101, 0.5148, -0.5804, 0.631, 0.5218, -0.4167, 0.7444, 0.9997, 0.01738, -0.01926, 0.9997, 0.01245, -0.02293, 0.9997, 0.01738, -0.01926, 0.5218, -0.4167, 0.7444, 0.9997, 0.01245, -0.02293, 0.5218, -0.4167, 0.7444, 0.9997, 0.003828, -0.02418, 0.9997, 0.003828, -0.02418, 0.5218, -0.4167, 0.7444, 0.5101, -0.1168, 0.8521, 0.9997, 0.003828, -0.02418, 0.5101, -0.1168, 0.8521, 0.5102, 0.1177, 0.8519, 0.5102, 0.1177, 0.8519, 0.5101, -0.1168, 0.8521, -0.9999, -0.001742, -0.01182, -0.9999, -0.001742, -0.01182, -0.9999, -0.005537, -0.01101, 0.5102, 0.1177, 0.8519, -0.9999, -0.005537, -0.01101, -0.9999, -0.001742, -0.01182, -0.4908, -0.1196, -0.863, -0.4896, -0.4225, -0.7627, -0.9999, -0.005537, -0.01101, -0.4908, -0.1196, -0.863, -0.9999, -0.005537, -0.01101, -0.4896, -0.4225, -0.7627, -0.4741, -0.5901, -0.6535, -0.9999, -0.007611, -0.008871, -0.9999, -0.005537, -0.01101, -0.4741, -0.5901, -0.6535, 0.5206, 0.4145, 0.7464, -0.9999, -0.005537, -0.01101, -0.9999, -0.007611, -0.008871, 0.5134, 0.5755, 0.6366, 0.5206, 0.4145, 0.7464, -0.9999, -0.007611, -0.008871, 0.9997, -0.01664, -0.0187, 0.5206, 0.4145, 0.7464, 0.5134, 0.5755, 0.6366, 0.9997, -0.01212, -0.02271, 0.5206, 0.4145, 0.7464, 0.9997, -0.01664, -0.01869, 0.9997, -0.01212, -0.02271, 0.9997, -0.003752, -0.02402, 0.5206, 0.4145, 0.7464, 0.9997, -0.003752, -0.02402, 0.5102, 0.1177, 0.8519, 0.5206, 0.4145, 0.7464, 0.9997, -0.003752, -0.02402, 0.9997, 0.003828, -0.02418, 0.5102, 0.1177, 0.8519, 0.5148, -0.5804, 0.631, -0.9999, 0.009982, -0.009063, -0.9999, 0.006714, -0.01109, 0.5218, -0.4167, 0.7444, 0.5148, -0.5804, 0.631, -0.9999, 0.006714, -0.01109, -0.9999, 0.006714, -0.01109, -0.9999, 0.001749, -0.0118, 0.5218, -0.4167, 0.7444, 0.5101, -0.1168, 0.8521, 0.5218, -0.4167, 0.7444, -0.9999, 0.001749, -0.0118, -0.9999, 0.001749, -0.0118, -0.9999, -0.001742, -0.01182, 0.5101, -0.1168, 0.8521, -0.9999, -0.001742, -0.01182, -0.9999, 0.001749, -0.0118, -0.4908, -0.1196, -0.863, -0.4905, 0.1191, -0.8632, -0.4908, -0.1196, -0.863, -0.9999, 0.001749, -0.0118, -0.9999, 0.001749, -0.0118, -0.9999, 0.006714, -0.01109, -0.4905, 0.1191, -0.8632, -0.4876, 0.4265, -0.7618, -0.4905, 0.1191, -0.8632, -0.9999, 0.006714, -0.01109, -0.9999, 0.006714, -0.01109, -0.9999, 0.009982, -0.009063, -0.4876, 0.4265, -0.7618, -0.9999, 0.009982, -0.009063, -0.4691, 0.5986, -0.6493, -0.4876, 0.4265, -0.7618, 1.0, 0.0, 0.0, 1.0, 0.0, 0.0, 1.0, 0.0, 0.0, 1.0, 0.0, 0.0, 1.0, -2.133e-07, 0.0, 1.0, 0.0, 0.0, 1.0, 0.0, 0.0, 1.0, -2.133e-07, 0.0, 1.0, 2.041e-06, 0.0, 1.0, 1.622e-06, 0.0, 1.0, 2.041e-06, 0.0, 1.0, -2.133e-07, 0.0, 1.0, -2.484e-07, 0.0, 1.0, 1.622e-06, 0.0, 1.0, -2.133e-07, 0.0, 1.0, 0.0, 0.0, 1.0, 1.622e-06, 0.0, 1.0, -2.484e-07, 0.0, -2.308e-08, 0.866, 0.5, 4.601e-08, -0.866, 0.5, -4.025e-08, 0.866, 0.5, 4.601e-08, -0.866, 0.5, 3.457e-08, -0.866, 0.5, -4.025e-08, 0.866, 0.5, 4.601e-08, -0.866, 0.5, 3.076e-13, -8.803e-06, -1.0, 3.457e-08, -0.866, 0.5, 3.076e-13, -8.803e-06, -1.0, -5.725e-09, 6.906e-06, -1.0, 3.457e-08, -0.866, 0.5, 3.076e-13, -8.803e-06, -1.0, -2.308e-08, 0.866, 0.5, -5.725e-09, 6.906e-06, -1.0, -2.308e-08, 0.866, 0.5, -4.025e-08, 0.866, 0.5, -5.725e-09, 6.906e-06, -1.0, -3.464e-08, 0.866, 0.5, 4.601e-08, -0.866, 0.5, -5.754e-08, 0.866, 0.5, 4.601e-08, -0.866, 0.5, 2.312e-08, -0.866, 0.5, -5.754e-08, 0.866, 0.5, 4.601e-08, -0.866, 0.5, 1.145e-08, -8.652e-06, -1.0, 2.312e-08, -0.866, 0.5, 1.145e-08, -8.652e-06, -1.0, -1.145e-08, 5.995e-06, -1.0, 2.312e-08, -0.866, 0.5, 1.145e-08, -8.652e-06, -1.0, -3.464e-08, 0.866, 0.5, -1.145e-08, 5.995e-06, -1.0, -3.464e-08, 0.866, 0.5, -5.754e-08, 0.866, 0.5, -1.145e-08, 5.995e-06, -1.0, 0.4876, 0.4265, -0.7618, 0.9999, 0.006728, -0.01112, 0.4908, 0.1188, -0.8632, -0.5148, -0.5804, 0.6309, -0.9997, 0.01738, -0.01926, -0.5218, -0.4167, 0.7444, -0.5218, -0.4167, 0.7444, 0.9999, 0.006728, -0.01112, -0.5148, -0.5804, 0.6309, 0.9999, 0.006728, -0.01112, 0.9999, 0.009986, -0.009058, -0.5148, -0.5804, 0.6309, 0.9999, 0.006728, -0.01112, 0.4876, 0.4265, -0.7618, 0.9999, 0.009986, -0.009058, 0.4876, 0.4265, -0.7618, 0.4691, 0.5986, -0.6493, 0.9999, 0.009986, -0.009058, -0.5206, 0.4145, 0.7464, -0.5102, 0.1177, 0.852, -0.9997, -0.003728, -0.02398, -0.9997, -0.01212, -0.02271, -0.5206, 0.4145, 0.7464, -0.9997, -0.003728, -0.02398, -0.9997, -0.01664, -0.01868, -0.5206, 0.4145, 0.7464, -0.9997, -0.01212, -0.02271, -0.5134, 0.5755, 0.6366, -0.5206, 0.4145, 0.7464, -0.9997, -0.01664, -0.01868, -0.5134, 0.5755, 0.6366, 0.9999, -0.007599, -0.008879, -0.5206, 0.4145, 0.7464, 0.9999, -0.007599, -0.008879, 0.9999, -0.00552, -0.01097, -0.5206, 0.4145, 0.7464, 0.9999, -0.007599, -0.008879, 0.4741, -0.59, -0.6535, 0.9999, -0.00552, -0.01097, 0.4742, -0.59, -0.6534, 0.4896, -0.4225, -0.7627, 0.9999, -0.00552, -0.01097, 0.4896, -0.4225, -0.7627, 0.4906, -0.1199, -0.8631, 0.9999, -0.00552, -0.01097, 0.9999, -0.00552, -0.01097, 0.4906, -0.1199, -0.8631, 0.9999, -0.001763, -0.01183, 0.4906, -0.1199, -0.8631, 0.4908, 0.1188, -0.8632, 0.9999, -0.001763, -0.01183, 0.9999, -0.001763, -0.01183, 0.4908, 0.1188, -0.8632, 0.9999, 0.001749, -0.01181, 0.9999, 0.001749, -0.01181, 0.4908, 0.1188, -0.8632, 0.9999, 0.006728, -0.01112, 0.9999, 0.001749, -0.01181, 0.9999, 0.006728, -0.01112, -0.5102, -0.1168, 0.8521, -0.5102, -0.1168, 0.8521, 0.9999, 0.006728, -0.01112, -0.5218, -0.4167, 0.7444, -0.9997, 0.003852, -0.02422, -0.5102, -0.1168, 0.8521, -0.5218, -0.4167, 0.7444, -0.9997, 0.01245, -0.02293, -0.9997, 0.003852, -0.02422, -0.5218, -0.4167, 0.7444, -0.9997, 0.01245, -0.02293, -0.5218, -0.4167, 0.7444, -0.9997, 0.0174, -0.01929, 0.9999, -0.00552, -0.01097, 0.9999, -0.001763, -0.01183, -0.5206, 0.4145, 0.7464, -0.5206, 0.4145, 0.7464, 0.9999, -0.001763, -0.01183, -0.5102, 0.1177, 0.852, 0.9999, -0.001763, -0.01183, 0.9999, 0.001749, -0.01181, -0.5102, 0.1177, 0.852, -0.5102, 0.1177, 0.852, 0.9999, 0.001749, -0.01181, -0.5102, -0.1168, 0.8521, -0.5102, 0.1177, 0.852, -0.5102, -0.1168, 0.8521, -0.9997, 0.003852, -0.02422, -0.9997, -0.003728, -0.02398, -0.5102, 0.1177, 0.852, -0.9997, 0.003852, -0.02422, -1.0, -2.158e-06, -2.01e-10, -1.0, 2.228e-06, 2.01e-10, -0.309, 0.9511, 4.181e-08, -1.0, 2.228e-06, 2.01e-10, -0.309, 0.9511, 4.241e-08, -0.309, 0.9511, 4.181e-08, -0.309, 0.9511, 4.181e-08, -0.309, 0.9511, 4.241e-08, 0.809, 0.5878, 2.585e-08, -0.309, 0.9511, 4.241e-08, 0.809, 0.5878, 2.625e-08, 0.809, 0.5878, 2.585e-08, 0.809, 0.5878, 2.585e-08, 0.809, 0.5878, 2.625e-08, 0.809, -0.5878, -2.625e-08, 0.809, 0.5878, 2.625e-08, 0.809, -0.5878, -2.585e-08, 0.809, -0.5878, -2.625e-08, 0.809, -0.5878, -2.625e-08, 0.809, -0.5878, -2.585e-08, -0.309, -0.9511, -4.241e-08, 0.809, -0.5878, -2.585e-08, -0.309, -0.9511, -4.181e-08, -0.309, -0.9511, -4.241e-08, -0.309, -0.9511, -4.241e-08, -0.309, -0.9511, -4.181e-08, -1.0, -2.158e-06, -2.01e-10, -0.309, -0.9511, -4.181e-08, -1.0, 2.228e-06, 2.01e-10, -1.0, -2.158e-06, -2.01e-10, -2.206e-08, 0.5, 0.866, -2.189e-08, 0.5, 0.866, -3.801e-08, 0.866, 0.5, -2.189e-08, 0.5, 0.866, -3.791e-08, 0.866, 0.5, -3.801e-08, 0.866, 0.5, -3.801e-08, 0.866, 0.5, -3.791e-08, 0.866, 0.5, -3.842e-08, 0.866, -0.5, -3.791e-08, 0.866, 0.5, -3.642e-08, 0.866, -0.5, -3.842e-08, 0.866, -0.5, -3.842e-08, 0.866, -0.5, -3.642e-08, 0.866, -0.5, -2.171e-09, 2.322e-06, -1.0, -3.642e-08, 0.866, -0.5, 2.228e-09, -2.322e-06, -1.0, -2.171e-09, 2.322e-06, -1.0, -2.171e-09, 2.322e-06, -1.0, 2.228e-09, -2.322e-06, -1.0, 3.626e-08, -0.866, -0.5, 2.228e-09, -2.322e-06, -1.0, 3.865e-08, -0.866, -0.5, 3.626e-08, -0.866, -0.5, 3.626e-08, -0.866, -0.5, 3.865e-08, -0.866, -0.5, 3.788e-08, -0.866, 0.5, 3.865e-08, -0.866, -0.5, 3.806e-08, -0.866, 0.5, 3.788e-08, -0.866, 0.5, 3.788e-08, -0.866, 0.5, 3.806e-08, -0.866, 0.5, 2.183e-08, -0.5, 0.866, 3.806e-08, -0.866, 0.5, 2.215e-08, -0.5, 0.866, 2.183e-08, -0.5, 0.866, 2.135e-08, -0.5, 0.866, 1.811e-05, -0.866, 0.5, 2.135e-08, -0.5, 0.866, -1.941e-05, -0.866, 0.5, 3.905e-08, -0.866, 0.5, 2.254e-08, -0.5, 0.866, -1.941e-05, -0.866, 0.5, 3.919e-08, -0.866, -0.5, 3.905e-08, -0.866, 0.5, 3.919e-08, -0.866, -0.5, 3.702e-08, -0.866, -0.5, 3.905e-08, -0.866, 0.5, 3.919e-08, -0.866, -0.5, 2.17e-09, -2.476e-06, -1.0, 3.702e-08, -0.866, -0.5, 2.17e-09, -2.476e-06, -1.0, -2.17e-09, 2.476e-06, -1.0, 3.702e-08, -0.866, -0.5, 2.17e-09, -2.476e-06, -1.0, -3.549e-08, 0.866, -0.5, -2.17e-09, 2.476e-06, -1.0, -3.549e-08, 0.866, -0.5, -3.766e-08, 0.866, -0.5, -2.17e-09, 2.476e-06, -1.0, -3.549e-08, 0.866, -0.5, -3.684e-08, 0.866, 0.5, -3.766e-08, 0.866, -0.5, -3.684e-08, 0.866, 0.5, 1.942e-05, 0.866, 0.5, -3.766e-08, 0.866, -0.5, -3.684e-08, 0.866, 0.5, -2.135e-08, 0.5, 0.866, 1.942e-05, 0.866, 0.5, -2.111e-08, 0.5, 0.866, -2.111e-08, 0.5, 0.866, -1.811e-05, 0.866, 0.5, 1.0, -2.158e-06, 5.032e-14, 0.309, 0.9511, 4.241e-08, 1.0, 2.158e-06, -5.032e-14, 0.309, 0.9511, 4.241e-08, 0.309, 0.9511, 4.201e-08, 1.0, 2.158e-06, -5.032e-14, 0.309, 0.9511, 4.241e-08, -0.809, 0.5878, 2.625e-08, 0.309, 0.9511, 4.201e-08, -0.809, 0.5878, 2.625e-08, -0.809, 0.5878, 2.585e-08, 0.309, 0.9511, 4.201e-08, -0.809, 0.5878, 2.625e-08, -0.809, -0.5878, -2.545e-08, -0.809, 0.5878, 2.585e-08, -0.809, -0.5878, -2.545e-08, -0.809, -0.5878, -2.625e-08, -0.809, 0.5878, 2.585e-08, -0.809, -0.5878, -2.545e-08, 0.309, -0.9511, -4.161e-08, -0.809, -0.5878, -2.625e-08, 0.309, -0.9511, -4.161e-08, 0.309, -0.9511, -4.241e-08, -0.809, -0.5878, -2.625e-08, 0.309, -0.9511, -4.161e-08, 1.0, -2.158e-06, 5.032e-14, 0.309, -0.9511, -4.241e-08, 1.0, -2.158e-06, 5.032e-14, 1.0, 2.158e-06, -5.032e-14, 0.309, -0.9511, -4.241e-08, 3.46e-08, -0.866, 0.5, 4.515e-08, -0.866, 0.5, -4.029e-08, 0.866, 0.5, 4.515e-08, -0.866, 0.5, -3.179e-08, 0.866, 0.5, -4.029e-08, 0.866, 0.5, -4.029e-08, 0.866, 0.5, -3.179e-08, 0.866, 0.5, -5.741e-09, 7.968e-06, -1.0, -3.179e-08, 0.866, 0.5, 2.767e-09, -7.968e-06, -1.0, -5.741e-09, 7.968e-06, -1.0, -5.741e-09, 7.968e-06, -1.0, 2.767e-09, -7.968e-06, -1.0, 3.46e-08, -0.866, 0.5, 2.767e-09, -7.968e-06, -1.0, 4.515e-08, -0.866, 0.5, 3.46e-08, -0.866, 0.5, 0.0, 0.5151, -0.8572, 0.0, 0.5151, -0.8572, 0.0, 0.5151, -0.8572, 0.0, 0.5151, -0.8572, 0.0, 0.5151, -0.8572, 0.0, 0.5151, -0.8572, 0.0, -0.5151, -0.8572, 0.0, -0.5151, -0.8572, 0.0, -0.5151, -0.8572, 0.0, -0.5151, -0.8572, 0.0, -0.5151, -0.8572, 0.0, -0.5151, -0.8572, 1.0, 0.0, 0.0, 1.0, 0.0, 0.0, 1.0, 0.0, 0.0, 1.0, 2.213e-06, 0.0, 1.0, -9.266e-07, 0.0, 1.0, 1.92e-06, 0.0, 1.0, 1.92e-06, 0.0, 1.0, -9.266e-07, 0.0, 1.0, -1.564e-06, 0.0, 1.0, -9.266e-07, 0.0, 1.0, -5.285e-06, 0.0, 1.0, -1.564e-06, 0.0, 2.878e-08, -0.866, 0.5, 4.269e-08, -0.866, 0.5, -4.597e-08, 0.866, 0.5, 4.269e-08, -0.866, 0.5, -3.421e-08, 0.866, 0.5, -4.597e-08, 0.866, 0.5, -4.597e-08, 0.866, 0.5, -3.421e-08, 0.866, 0.5, 5.718e-09, 7.893e-06, -1.0, -3.421e-08, 0.866, 0.5, -5.416e-09, -7.893e-06, -1.0, 5.718e-09, 7.893e-06, -1.0, 5.718e-09, 7.893e-06, -1.0, -5.416e-09, -7.893e-06, -1.0, 2.878e-08, -0.866, 0.5, -5.416e-09, -7.893e-06, -1.0, 4.269e-08, -0.866, 0.5, 2.878e-08, -0.866, 0.5, -1.0, 0.0, 0.0, -1.0, 0.0, 0.0, -1.0, 0.0, 0.0, -1.0, 0.0, 0.0, -1.0, 0.0, 0.0, -1.0, 0.0, 0.0, -1.0, 0.0, 0.0, -1.0, 0.0, 0.0, -1.0, 0.0, 0.0, -1.0, 0.0, 0.0, -1.0, 0.0, 0.0, -1.0, 0.0, 0.0, -3.677e-07, 2.208e-08, -1.0, -1.456e-08, 2.355e-08, -1.0, -4.429e-07, 2.691e-08, -1.0, -7.541e-14, 2.875e-08, -1.0, -4.429e-07, 2.691e-08, -1.0, -1.456e-08, 2.355e-08, -1.0, -1.0, 0.0, 0.0, -1.0, -4.496e-07, 0.0, -1.0, 2.484e-07, 0.0, -1.0, 2.484e-07, 0.0, -1.0, -4.496e-07, 0.0, -1.0, 2.824e-07, 0.0, -1.0, -4.496e-07, 0.0, -1.0, -6.804e-07, 0.0, -1.0, 2.824e-07, 0.0, -1.0, 2.824e-07, 0.0, -1.0, -6.804e-07, 0.0, -1.0, 0.0, 0.0, -1.0, 2.824e-07, 0.0, -1.0, 0.0, 0.0, -1.0, 0.0, 0.0, -1.0, 0.0, 0.0, -1.0, 2.824e-07, 0.0, -1.0, 0.0, 0.0, 3.98e-08, -1.0, 0.0, 3.98e-08, -1.0, 0.0, 3.98e-08, -1.0, 0.0, 3.98e-08, -1.0, 0.0, 3.98e-08, -1.0, 0.0, 3.98e-08, -1.0, 0.0, 2.764e-08, -0.6732, 0.7395, 2.764e-08, -0.6732, 0.7395, 2.764e-08, -0.6732, 0.7395, 2.764e-08, -0.6732, 0.7395, 2.764e-08, -0.6732, 0.7395, 2.764e-08, -0.6732, 0.7395, -3.677e-07, 2.208e-08, -1.0, -4.429e-07, 2.691e-08, -1.0, -1.034e-07, 2.355e-08, -1.0, -4.429e-07, 2.691e-08, -1.0, -1.496e-07, 2.875e-08, -1.0, -1.034e-07, 2.355e-08, -1.0, -4.02e-08, 1.0, 0.0, -4.02e-08, 1.0, 0.0, -4.02e-08, 1.0, 0.0, -4.02e-08, 1.0, 0.0, -4.02e-08, 1.0, 0.0, -4.02e-08, 1.0, 0.0, -2.729e-08, 0.6785, -0.7346, -2.729e-08, 0.6785, -0.7346, -2.729e-08, 0.6785, -0.7346, -2.729e-08, 0.6785, -0.7346, -2.729e-08, 0.6785, -0.7346, -2.729e-08, 0.6785, -0.7346, 4.477e-08, -1.0, 0.0, 4.477e-08, -1.0, 0.0, 4.477e-08, -1.0, 0.0, 4.477e-08, -1.0, 0.0, 4.477e-08, -1.0, 0.0, 4.477e-08, -1.0, 0.0, -3.98e-08, 1.0, 0.0, -3.98e-08, 1.0, 0.0, -3.98e-08, 1.0, 0.0, -3.98e-08, 1.0, 0.0, -3.98e-08, 1.0, 0.0, -3.98e-08, 1.0, 0.0, -3.685e-08, 0.6732, 0.7395, -2.484e-08, 0.6732, 0.7395, -3.631e-08, 0.6732, 0.7395, -2.484e-08, 0.6732, 0.7395, -2.43e-08, 0.6732, 0.7395, -3.631e-08, 0.6732, 0.7395, -1.456e-08, 2.355e-08, -1.0, 3.677e-07, 2.208e-08, -1.0, -7.541e-14, 2.875e-08, -1.0, 3.677e-07, 2.208e-08, -1.0, 4.413e-07, 2.691e-08, -1.0, -7.541e-14, 2.875e-08, -1.0, 4.02e-08, -1.0, 0.0, 4.02e-08, -1.0, 0.0, 4.02e-08, -1.0, 0.0, 4.02e-08, -1.0, 0.0, 4.02e-08, -1.0, 0.0, 4.02e-08, -1.0, 0.0, 2.805e-08, -0.6785, -0.7346, 2.681e-08, -0.6785, -0.7346, 2.802e-08, -0.6785, -0.7346, 2.681e-08, -0.6785, -0.7346, 2.678e-08, -0.6785, -0.7346, 2.802e-08, -0.6785, -0.7346, -5.472e-08, 1.0, 0.0, -5.472e-08, 1.0, 0.0, -5.472e-08, 1.0, 0.0, -5.472e-08, 1.0, 0.0, -5.472e-08, 1.0, 0.0, -5.472e-08, 1.0, 0.0, 0.0, 0.0, -1.0, 0.0, 0.0, -1.0, 0.0, 0.0, -1.0, 0.0, 0.0, -1.0, 0.0, 0.0, -1.0, 0.0, 0.0, -1.0, 8.861e-09, 0.0, 1.0, 8.861e-09, 0.0, 1.0, 8.861e-09, 0.0, 1.0, 8.861e-09, 0.0, 1.0, 8.861e-09, 0.0, 1.0, 8.861e-09, 0.0, 1.0, 0.0, -1.0, 0.0, 0.0, -1.0, 0.0, 0.0, -1.0, 0.0, 0.0, -1.0, 0.0, 0.0, -1.0, 0.0, 0.0, -1.0, 0.0, 0.0, 1.0, 0.0, 0.0, 1.0, 0.0, 0.0, 1.0, 0.0, 0.0, 1.0, 0.0, 0.0, 1.0, 0.0, 0.0, 1.0, 0.0, 0.0, 0.0, -1.0, 0.0, 0.0, -1.0, 0.0, 0.0, -1.0, 0.0, 0.0, -1.0, 0.0, 0.0, -1.0, 0.0, 0.0, -1.0, 1.0, 0.0, 0.0, 1.0, 0.0, 0.0, 1.0, 0.0, 0.0, 1.0, 0.0, 0.0, 1.0, 0.0, 0.0, 1.0, 0.0, 0.0, 1.0, 0.0, 0.0, 1.0, 0.0, 0.0, 1.0, 0.0, 0.0, 1.0, 0.0, 0.0, 1.0, 0.0, 0.0, 1.0, 0.0, 0.0, 0.0, 0.0, -1.0, 0.0, 0.0, -1.0, 0.0, 0.0, -1.0, 0.0, 0.0, -1.0, 0.0, 0.0, -1.0, 0.0, 0.0, -1.0, 0.0, 1.0, 0.0, 0.0, 1.0, 0.0, 0.0, 1.0, 0.0, 0.0, 1.0, 0.0, 0.0, 1.0, 0.0, 0.0, 1.0, 0.0, 0.0, -1.0, 0.0, 0.0, -1.0, 0.0, 0.0, -1.0, 0.0, 0.0, -1.0, 0.0, 0.0, -1.0, 0.0, 0.0, -1.0, 0.0, 0.0, 0.5151, -0.8572, 0.0, 0.5151, -0.8572, 0.0, 0.5151, -0.8572, 0.0, 0.5151, -0.8572, 0.0, 0.5151, -0.8572, 0.0, 0.5151, -0.8572, 0.0, -0.5151, -0.8572, 0.0, -0.5151, -0.8572, 0.0, -0.5151, -0.8572, 0.0, -0.5151, -0.8572, 0.0, -0.5151, -0.8572, 0.0, -0.5151, -0.8572])] * 3)])
me_light_fluorescent_farm_124_physics = bpy.data.meshes.new('light_fluorescent_farm_124_physics')
me_light_fluorescent_farm_124_physics.from_pydata([(-47.93, 2.63, -6.15), (-47.93, 6.541, -5.101), (47.93, 2.63, -6.15), (47.93, 6.541, -5.101), (-47.93, 9.282, -3.125), (47.93, 9.282, -3.125), (-47.93, -6.541, -5.101), (-47.93, -9.282, -3.125), (-47.93, -9.282, -0.4778), (-47.93, -2.63, -6.15), (-47.93, -4.491, 4.776), (-47.93, 4.491, 4.776), (-47.93, 9.282, -0.4778), (47.93, -6.541, -5.101), (47.93, -2.63, -6.15), (47.93, -9.282, -3.125), (47.93, 4.491, 4.776), (47.93, 9.282, -0.4778), (47.93, -4.491, 4.776), (47.93, -9.282, -0.4778)], [], [(0, 1, 2), (2, 1, 3), (3, 1, 4), (3, 4, 5), (6, 7, 8), (6, 8, 9), (9, 8, 10), (9, 10, 0), (0, 10, 11), (0, 11, 1), (1, 11, 12), (1, 12, 4), (6, 9, 13), (13, 9, 14), (7, 6, 15), (15, 6, 13), (2, 14, 0), (0, 14, 9), (16, 5, 17), (16, 3, 5), (16, 2, 3), (16, 14, 2), (16, 18, 14), (18, 13, 14), (18, 19, 13), (19, 15, 13), (19, 8, 15), (8, 7, 15), (12, 11, 17), (17, 11, 16), (11, 18, 16), (11, 10, 18), (4, 12, 5), (5, 12, 17), (8, 18, 10), (8, 19, 18)])
me_light_fluorescent_farm_124_physics.polygons.foreach_set('use_smooth', [True] * 36)
_uv = me_light_fluorescent_farm_124_physics.uv_layers.new(name='UVMap')
_uv.uv.foreach_set('vector', [0.0, 0.0, 0.0, 0.0, 0.0, 0.0, 0.0, 0.0, 0.0, 0.0, 0.0, 0.0, 0.0, 0.0, 0.0, 0.0, 0.0, 0.0, 0.0, 0.0, 0.0, 0.0, 0.0, 0.0, 0.0, 0.0, 0.0, 0.0, 0.0, 0.0, 0.0, 0.0, 0.0, 0.0, 0.0, 0.0, 0.0, 0.0, 0.0, 0.0, 0.0, 0.0, 0.0, 0.0, 0.0, 0.0, 0.0, 0.0, 0.0, 0.0, 0.0, 0.0, 0.0, 0.0, 0.0, 0.0, 0.0, 0.0, 0.0, 0.0, 0.0, 0.0, 0.0, 0.0, 0.0, 0.0, 0.0, 0.0, 0.0, 0.0, 0.0, 0.0, 0.0, 0.0, 0.0, 0.0, 0.0, 0.0, 0.0, 0.0, 0.0, 0.0, 0.0, 0.0, 0.0, 0.0, 0.0, 0.0, 0.0, 0.0, 0.0, 0.0, 0.0, 0.0, 0.0, 0.0, 0.0, 0.0, 0.0, 0.0, 0.0, 0.0, 0.0, 0.0, 0.0, 0.0, 0.0, 0.0, 0.0, 0.0, 0.0, 0.0, 0.0, 0.0, 0.0, 0.0, 0.0, 0.0, 0.0, 0.0, 0.0, 0.0, 0.0, 0.0, 0.0, 0.0, 0.0, 0.0, 0.0, 0.0, 0.0, 0.0, 0.0, 0.0, 0.0, 0.0, 0.0, 0.0, 0.0, 0.0, 0.0, 0.0, 0.0, 0.0, 0.0, 0.0, 0.0, 0.0, 0.0, 0.0, 0.0, 0.0, 0.0, 0.0, 0.0, 0.0, 0.0, 0.0, 0.0, 0.0, 0.0, 0.0, 0.0, 0.0, 0.0, 0.0, 0.0, 0.0, 0.0, 0.0, 0.0, 0.0, 0.0, 0.0, 0.0, 0.0, 0.0, 0.0, 0.0, 0.0, 0.0, 0.0, 0.0, 0.0, 0.0, 0.0, 0.0, 0.0, 0.0, 0.0, 0.0, 0.0, 0.0, 0.0, 0.0, 0.0, 0.0, 0.0, 0.0, 0.0, 0.0, 0.0, 0.0, 0.0, 0.0, 0.0, 0.0, 0.0, 0.0, 0.0, 0.0, 0.0, 0.0, 0.0, 0.0, 0.0])
me_light_fluorescent_farm_124_physics.materials.append(mat_phy)
me_light_fluorescent_farm_124_physics.use_remesh_fix_poles = True
me_light_fluorescent_farm_124_physics.use_remesh_preserve_attributes = False
me_light_fluorescent_farm_124_physics.use_mirror_vertex_groups = False
me_light_fluorescent_farm_124_physics.update()
me_light_fluorescent_farm_124_physics.normals_split_custom_set([tuple(v) for v in zip(*[iter([-0.07188, 0.9875, -0.1402, -0.3586, 0.9302, -0.07773, -0.1578, 0.9844, 0.07716, -0.1578, 0.9844, 0.07716, -0.3586, 0.9302, -0.07773, -0.4686, 0.8806, 0.07036, -0.4686, 0.8806, 0.07036, -0.3586, 0.9302, -0.07773, -0.7691, 0.639, -0.008848, -0.4686, 0.8806, 0.07036, -0.7691, 0.639, -0.008848, -0.9341, 0.3521, 0.05875, 0.4697, 0.8826, -0.02206, 0.8601, 0.5099, -0.01402, 0.8541, -0.5179, -0.04771, 0.4697, 0.8826, -0.02206, 0.8541, -0.5179, -0.04771, 0.1574, 0.9819, -0.1055, 0.1574, 0.9819, -0.1055, 0.8541, -0.5179, -0.04771, 0.3522, -0.9234, -0.1522, 0.1574, 0.9819, -0.1055, 0.3522, -0.9234, -0.1522, -0.07188, 0.9875, -0.1402, -0.07188, 0.9875, -0.1402, 0.3522, -0.9234, -0.1522, -0.3558, -0.9325, -0.062, -0.07188, 0.9875, -0.1402, -0.3558, -0.9325, -0.062, -0.3586, 0.9302, -0.07773, -0.3586, 0.9302, -0.07773, -0.3558, -0.9325, -0.062, -0.9098, -0.4132, -0.03944, -0.3586, 0.9302, -0.07773, -0.9098, -0.4132, -0.03944, -0.7691, 0.639, -0.008848, 0.4697, 0.8826, -0.02206, 0.1574, 0.9819, -0.1055, 0.3587, 0.9302, 0.07762, 0.3587, 0.9302, 0.07762, 0.1574, 0.9819, -0.1055, 0.07183, 0.9875, 0.1402, 0.8601, 0.5099, -0.01402, 0.4697, 0.8826, -0.02206, 0.8602, 0.51, 0.007094, 0.8602, 0.51, 0.007094, 0.4697, 0.8826, -0.02206, 0.3587, 0.9302, 0.07762, -0.1578, 0.9844, 0.07716, 0.07183, 0.9875, 0.1402, -0.07188, 0.9875, -0.1402, -0.07188, 0.9875, -0.1402, 0.07183, 0.9875, 0.1402, 0.1574, 0.9819, -0.1055, -0.3513, -0.9211, 0.1675, -0.9341, 0.3521, 0.05875, -0.8083, -0.5888, 0.008122, -0.3513, -0.9211, 0.1675, -0.4686, 0.8806, 0.07036, -0.9341, 0.3521, 0.05875, -0.3513, -0.9211, 0.1675, -0.1578, 0.9844, 0.07716, -0.4686, 0.8806, 0.07036, -0.3513, -0.9211, 0.1675, 0.07183, 0.9875, 0.1402, -0.1578, 0.9844, 0.07716, -0.3513, -0.9211, 0.1675, 0.3557, -0.9325, 0.06197, 0.07183, 0.9875, 0.1402, 0.3557, -0.9325, 0.06197, 0.3587, 0.9302, 0.07762, 0.07183, 0.9875, 0.1402, 0.3557, -0.9325, 0.06197, 0.8541, -0.5178, 0.04937, 0.3587, 0.9302, 0.07762, 0.8541, -0.5178, 0.04937, 0.8602, 0.51, 0.007094, 0.3587, 0.9302, 0.07762, 0.8541, -0.5178, 0.04937, 0.8541, -0.5179, -0.04771, 0.8602, 0.51, 0.007094, 0.8541, -0.5179, -0.04771, 0.8601, 0.5099, -0.01402, 0.8602, 0.51, 0.007094, -0.9098, -0.4132, -0.03944, -0.3558, -0.9325, -0.062, -0.8083, -0.5888, 0.008122, -0.8083, -0.5888, 0.008122, -0.3558, -0.9325, -0.062, -0.3513, -0.9211, 0.1675, -0.3558, -0.9325, -0.062, 0.3557, -0.9325, 0.06197, -0.3513, -0.9211, 0.1675, -0.3558, -0.9325, -0.062, 0.3522, -0.9234, -0.1522, 0.3557, -0.9325, 0.06197, -0.7691, 0.639, -0.008848, -0.9098, -0.4132, -0.03944, -0.9341, 0.3521, 0.05875, -0.9341, 0.3521, 0.05875, -0.9098, -0.4132, -0.03944, -0.8083, -0.5888, 0.008122, 0.8541, -0.5179, -0.04771, 0.3557, -0.9325, 0.06197, 0.3522, -0.9234, -0.1522, 0.8541, -0.5179, -0.04771, 0.8541, -0.5178, 0.04937, 0.3557, -0.9325, 0.06197])] * 3)])
arm_light_fluorescent_farm_124_qc_skeleton = bpy.data.armatures.new('light_fluorescent_farm_124.qc_skeleton')  # bones are not reproduced

# ---- objects
ob_light_fluorescent_farm_124_qc_skeleton = bpy.data.objects.new('light_fluorescent_farm_124.qc_skeleton', arm_light_fluorescent_farm_124_qc_skeleton)
ob_light_fluorescent_farm_124_reference = bpy.data.objects.new('light_fluorescent_farm_124_reference', me_light_fluorescent_farm_124_reference)
ob_light_fluorescent_farm_124_physics = bpy.data.objects.new('light_fluorescent_farm_124_physics', me_light_fluorescent_farm_124_physics)

# ---- transforms, parenting, visibility, modifiers, constraints
ob_light_fluorescent_farm_124_qc_skeleton.location = (0.0, 0.0, 0.0)
ob_light_fluorescent_farm_124_qc_skeleton.show_in_front = True
ob_light_fluorescent_farm_124_qc_skeleton.lineart.crease_threshold = 0.0
ob_light_fluorescent_farm_124_reference.parent = ob_light_fluorescent_farm_124_qc_skeleton
ob_light_fluorescent_farm_124_reference.location = (0.0, 0.0, 0.0)
ob_light_fluorescent_farm_124_reference.lineart.crease_threshold = 0.0
_vg = ob_light_fluorescent_farm_124_reference.vertex_groups.new(name='static_prop')
_vg.add([0, 1, 2, 3, 4, 5, 6, 7, 8, 9, 10, 11, 12, 13, 14, 15, 16, 17, 18, 19, 20, 21, 22, 23, 24, 25, 26, 27, 28, 29, 30, 31, 32, 33, 34, 35, 36, 37, 38, 39, 40, 41, 42, 43, 44, 45, 46, 47, 48, 49, 50, 51, 52, 53, 54, 55, 56, 57, 58, 59, 60, 61, 62, 63, 64, 65, 66, 67, 68, 69, 70, 71, 72, 73, 74, 75, 76, 77, 78, 79, 80, 81, 82, 83, 84, 85, 86, 87, 88, 89, 90, 91, 92, 93, 94, 95, 96, 97, 98, 99, 100, 101, 102, 103, 104, 105, 106, 107, 108, 109, 110, 111, 112, 113, 114, 115, 116, 117, 118, 119, 120, 121, 122, 123, 124, 125, 126, 127, 128, 129, 130, 131, 132, 133, 134, 135, 136, 137, 138, 139, 140, 141, 142, 143, 144, 145, 146, 147, 148, 149, 150, 151, 152, 153, 154, 155, 156, 157, 158, 159, 160, 161, 162, 163, 164, 165, 166, 167, 168, 169, 170, 171, 172, 173, 174, 175, 176, 177, 178, 179, 180, 181, 182, 183, 184, 185, 186, 187, 188, 189, 190, 191, 192, 193, 194, 195, 196, 197, 198, 199, 200, 201, 202, 203], 1.0, 'REPLACE')
_m = ob_light_fluorescent_farm_124_reference.modifiers.new('Armature', 'ARMATURE')
_m.object = ob_light_fluorescent_farm_124_qc_skeleton
ob_light_fluorescent_farm_124_physics.parent = ob_light_fluorescent_farm_124_qc_skeleton
ob_light_fluorescent_farm_124_physics.location = (0.0, 0.0, 0.0)
ob_light_fluorescent_farm_124_physics.display_type = 'SOLID'
ob_light_fluorescent_farm_124_physics.show_wire = True
ob_light_fluorescent_farm_124_physics.lineart.crease_threshold = 0.0
_vg = ob_light_fluorescent_farm_124_physics.vertex_groups.new(name='static_prop')
_vg.add([0, 1, 2, 3, 4, 5, 6, 7, 8, 9, 10, 11, 12, 13, 14, 15, 16, 17, 18, 19], 1.0, 'REPLACE')
_m = ob_light_fluorescent_farm_124_physics.modifiers.new('Armature', 'ARMATURE')
_m.object = ob_light_fluorescent_farm_124_qc_skeleton

# ---- collection membership
scene.collection.objects.link(ob_light_fluorescent_farm_124_qc_skeleton)
scene.collection.objects.link(ob_light_fluorescent_farm_124_reference)
scene.collection.objects.link(ob_light_fluorescent_farm_124_physics)
col_light_fluorescent_farm_124.objects.link(ob_light_fluorescent_farm_124_qc_skeleton)
col_light_fluorescent_farm_124.objects.link(ob_light_fluorescent_farm_124_reference)
col_light_fluorescent_farm_124.objects.link(ob_light_fluorescent_farm_124_physics)

# ---- scene / render settings (as saved in the file)
scene.frame_start = 1; scene.frame_end = 250; scene.frame_set(0)
scene.render.engine = 'BLENDER_EEVEE_NEXT'
scene.cycles.use_denoising = False
scene.cycles.samples = 128
scene.cycles.sampling_pattern = 'TABULATED_SOBOL'
scene.cycles.use_adaptive_sampling = False
scene.cycles.use_light_tree = False
scene.view_settings.view_transform = 'Filmic'
bpy.context.view_layer.update()

# ---- added for rendering (the .blend has no active camera and no usable light): camera, sun + grey world if the file has none
cam_auto = bpy.data.cameras.new('AutoCamera')
cam_auto.lens = 50.0
cam_auto.sensor_width = 36.0
cam_auto.clip_end = 2562.9
ob_auto_camera = bpy.data.objects.new('AutoCamera', cam_auto)
scene.collection.objects.link(ob_auto_camera)
ob_auto_camera.location = (146.035, -175.242, 172.341)
ob_auto_camera.rotation_euler = (1.09748, -7.21219e-08, 0.694738)
scene.camera = ob_auto_camera
light_auto_sun = bpy.data.lights.new('AutoSun', 'SUN')
light_auto_sun.energy = 3.0
light_auto_sun.angle = 0.0523599
ob_auto_sun = bpy.data.objects.new('AutoSun', light_auto_sun)
scene.collection.objects.link(ob_auto_sun)
ob_auto_sun.rotation_euler = (0.872665, 0.174533, 0.523599)
if scene.world is None:
    world_auto = bpy.data.worlds.new('AutoWorld')
    world_auto.color = (0.3, 0.3, 0.3)
    scene.world = world_auto
bpy.context.view_layer.update()
